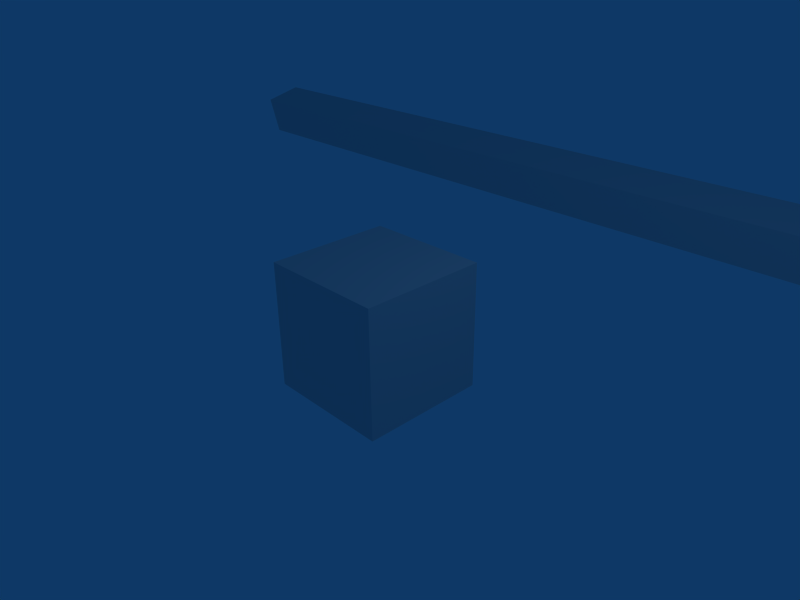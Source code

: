 # Source: demo.blend  (saved by Blender 2.60.0; exported with 4.5.12 LTS)
import bpy
from mathutils import Matrix  # noqa: F401  (used for matrix-valued properties, if any)

bpy.ops.wm.read_factory_settings(use_empty=True)
scene = bpy.context.scene
scene.name = 'Scene'

# ---- collections
col_collection_1 = bpy.data.collections.new('Collection 1'); scene.collection.children.link(col_collection_1)

# ---- materials (node trees are filled in below, after node groups)
mat_material = bpy.data.materials.new('Material')
mat_material.alpha_threshold = 0.0
mat_material.use_transparent_shadow = False
mat_material.roughness = 0.5
mat_material.line_color = (0.0, 0.0, 0.0, 1.0)

# ---- material node trees

# ---- world
world_world = bpy.data.worlds.new('World'); scene.world = world_world
world_world.color = (0.05656, 0.2208, 0.4)
world_world.use_sun_shadow = False
world_world.sun_shadow_jitter_overblur = 0.0
world_world.cycles.sampling_method = 'MANUAL'
world_world.cycles.sample_map_resolution = 256

# ---- cameras
cam_camera = bpy.data.cameras.new('Camera')
cam_camera.passepartout_alpha = 0.2
cam_camera.clip_end = 100.0
cam_camera.lens = 35.0
cam_camera.ortho_scale = 7.314
cam_camera.show_passepartout = False
cam_camera.show_safe_areas = True
cam_camera.dof.focus_distance = 0.0
cam_camera.dof.aperture_fstop = 128.0

# ---- lights
light_spot = bpy.data.lights.new('Spot', 'POINT')
light_spot.transmission_factor = 0.0
light_spot.cutoff_distance = 30.0
light_spot.energy = 100.0
light_spot.shadow_buffer_clip_start = 1.001
light_spot.shadow_soft_size = 1.0
light_spot.shadow_maximum_resolution = 0.006
light_spot.use_absolute_resolution = True
light_spot.cycles.use_multiple_importance_sampling = False

# ---- meshes
me_cube_001 = bpy.data.meshes.new('Cube.001')
me_cube_001.from_pydata([(2.0, 1.0, -1.0), (2.0, -1.0, -1.0), (-1.192e-07, -1.0, -1.0), (3.576e-07, 1.0, -1.0), (2.0, 1.0, 1.0), (2.0, -1.0, 1.0), (-3.576e-07, -1.0, 1.0), (5.96e-08, 1.0, 1.0)], [], [(0, 1, 2, 3), (4, 7, 6, 5), (0, 4, 5, 1), (1, 5, 6, 2), (2, 6, 7, 3), (4, 0, 3, 7)])
me_cube_001.materials.append(mat_material)
me_cube_001.use_remesh_preserve_volume = False
me_cube_001.use_remesh_preserve_attributes = False
me_cube_001.use_mirror_vertex_groups = False
me_cube_001.update()
me_cube = bpy.data.meshes.new('Cube')
me_cube.from_pydata([(1.0, 1.0, -1.0), (1.0, -1.0, -1.0), (-1.0, -1.0, -1.0), (-1.0, 1.0, -1.0), (1.0, 1.0, 1.0), (1.0, -1.0, 1.0), (-1.0, -1.0, 1.0), (-1.0, 1.0, 1.0)], [], [(0, 1, 2, 3), (4, 7, 6, 5), (0, 4, 5, 1), (1, 5, 6, 2), (2, 6, 7, 3), (4, 0, 3, 7)])
me_cube.materials.append(mat_material)
me_cube.use_remesh_preserve_volume = False
me_cube.use_remesh_preserve_attributes = False
me_cube.use_mirror_vertex_groups = False
me_cube.update()

# ---- objects
ob_cube_001 = bpy.data.objects.new('Cube.001', me_cube_001)
ob_cube = bpy.data.objects.new('Cube', me_cube)
ob_lamp = bpy.data.objects.new('Lamp', light_spot)
ob_camera = bpy.data.objects.new('Camera', cam_camera)

# ---- transforms, parenting, visibility, modifiers, constraints
ob_cube_001.location = (-12.4, 7.405, 8.467e-08)
ob_cube_001.rotation_euler = (0.239, -0.0, 0.0)
ob_cube_001.scale = (12.37, 0.4906, 0.4906)
ob_cube_001.lock_rotations_4d = False
ob_cube_001.empty_display_type = 'ARROWS'
ob_cube_001.color = (0.0, 0.0, 0.0, 1.0)
ob_cube_001.lineart.crease_threshold = 0.0
ob_cube.location = (0.0, 0.0, 0.0)
ob_cube.lock_rotations_4d = False
ob_cube.empty_display_type = 'ARROWS'
ob_cube.color = (0.0, 0.0, 0.0, 1.0)
ob_cube.lineart.crease_threshold = 0.0
ob_lamp.location = (4.076, 1.005, 5.904)
ob_lamp.rotation_euler = (0.6503, 0.05522, 1.866)
ob_lamp.lock_rotations_4d = False
ob_lamp.empty_display_type = 'ARROWS'
ob_lamp.color = (0.0, 0.0, 0.0, 0.0)
ob_lamp.lineart.crease_threshold = 0.0
ob_camera.location = (7.481, -6.508, 5.344)
ob_camera.rotation_euler = (1.109, 0.01082, 0.8149)
ob_camera.lock_rotations_4d = False
ob_camera.empty_display_type = 'ARROWS'
ob_camera.color = (0.0, 0.0, 0.0, 0.0)
ob_camera.display_type = 'WIRE'
ob_camera.lineart.crease_threshold = 0.0

# ---- collection membership
col_collection_1.objects.link(ob_cube_001)
col_collection_1.objects.link(ob_cube)
col_collection_1.objects.link(ob_lamp)
col_collection_1.objects.link(ob_camera)

# ---- scene / render settings (as saved in the file)
scene.camera = ob_camera
scene.frame_start = 1; scene.frame_end = 1000; scene.frame_set(1000)
scene.render.engine = 'BLENDER_EEVEE_NEXT'
scene.render.image_settings.file_format = 'JPEG'
scene.render.image_settings.color_mode = 'RGB'
scene.render.image_settings.compression = 90
scene.render.resolution_x = 800
scene.render.resolution_y = 600
scene.render.pixel_aspect_x = 100.0
scene.render.pixel_aspect_y = 100.0
scene.render.fps = 25
scene.render.dither_intensity = 0.0
scene.render.use_compositing = False
scene.render.use_sequencer = False
scene.render.bake_margin = 2
scene.render.bake_bias = 0.0
scene.render.use_stamp_time = False
scene.render.use_stamp_date = False
scene.render.use_stamp_frame = False
scene.render.use_stamp_camera = False
scene.render.use_stamp_scene = False
scene.render.use_stamp_filename = False
scene.render.use_stamp_render_time = False
scene.render.stamp_font_size = 0
scene.cycles.use_denoising = False
scene.cycles.samples = 10
scene.cycles.sampling_pattern = 'TABULATED_SOBOL'
scene.cycles.light_sampling_threshold = 0.0
scene.cycles.use_adaptive_sampling = False
scene.cycles.use_light_tree = False
scene.cycles.blur_glossy = 0.0
scene.cycles.volume_bounces = 1
scene.cycles.pixel_filter_type = 'GAUSSIAN'
scene.cycles.sample_clamp_indirect = 0.0
scene.view_settings.view_transform = 'Raw'
bpy.context.view_layer.update()
